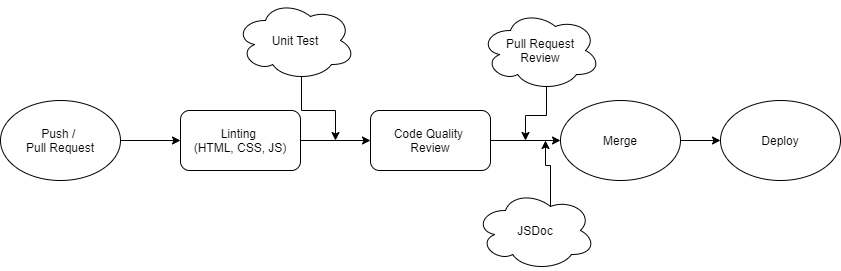

The diagram above was exported from draw.io. Its source (the exported page's mxGraphModel, read from the mxfile embedded in the PNG):
<mxGraphModel dx="820" dy="275" grid="1" gridSize="10" guides="1" tooltips="1" connect="1" arrows="1" fold="1" page="1" pageScale="1" pageWidth="850" pageHeight="300" math="0" shadow="0">
  <root>
    <mxCell id="0" />
    <mxCell id="1" parent="0" />
    <mxCell id="2" value="Push /&amp;nbsp;&lt;br&gt;Pull Request" style="ellipse;whiteSpace=wrap;html=1;" parent="1" vertex="1">
      <mxGeometry x="5" y="410" width="120" height="80" as="geometry" />
    </mxCell>
    <mxCell id="5" style="edgeStyle=orthogonalEdgeStyle;rounded=0;orthogonalLoop=1;jettySize=auto;html=1;exitX=1;exitY=0.5;exitDx=0;exitDy=0;" parent="1" source="3" edge="1">
      <mxGeometry relative="1" as="geometry">
        <mxPoint x="375" y="450" as="targetPoint" />
      </mxGeometry>
    </mxCell>
    <mxCell id="3" value="Linting &lt;br&gt;(HTML, CSS, JS)" style="rounded=1;whiteSpace=wrap;html=1;" parent="1" vertex="1">
      <mxGeometry x="185" y="420" width="120" height="60" as="geometry" />
    </mxCell>
    <mxCell id="4" value="" style="endArrow=classic;html=1;exitX=1;exitY=0.5;exitDx=0;exitDy=0;entryX=0;entryY=0.5;entryDx=0;entryDy=0;" parent="1" source="2" target="3" edge="1">
      <mxGeometry width="50" height="50" relative="1" as="geometry">
        <mxPoint x="115" y="470" as="sourcePoint" />
        <mxPoint x="165" y="420" as="targetPoint" />
      </mxGeometry>
    </mxCell>
    <mxCell id="7" style="edgeStyle=orthogonalEdgeStyle;rounded=0;orthogonalLoop=1;jettySize=auto;html=1;exitX=1;exitY=0.5;exitDx=0;exitDy=0;" parent="1" source="6" edge="1">
      <mxGeometry relative="1" as="geometry">
        <mxPoint x="565" y="450" as="targetPoint" />
      </mxGeometry>
    </mxCell>
    <mxCell id="6" value="Code Quality&amp;nbsp;&lt;br&gt;Review" style="rounded=1;whiteSpace=wrap;html=1;" parent="1" vertex="1">
      <mxGeometry x="375" y="420" width="120" height="60" as="geometry" />
    </mxCell>
    <mxCell id="11" style="edgeStyle=orthogonalEdgeStyle;rounded=0;orthogonalLoop=1;jettySize=auto;html=1;exitX=1;exitY=0.5;exitDx=0;exitDy=0;entryX=0;entryY=0.5;entryDx=0;entryDy=0;" parent="1" source="9" target="10" edge="1">
      <mxGeometry relative="1" as="geometry" />
    </mxCell>
    <mxCell id="9" value="Merge" style="ellipse;whiteSpace=wrap;html=1;" parent="1" vertex="1">
      <mxGeometry x="565" y="410" width="120" height="80" as="geometry" />
    </mxCell>
    <mxCell id="10" value="Deploy" style="ellipse;whiteSpace=wrap;html=1;" parent="1" vertex="1">
      <mxGeometry x="725" y="410" width="120" height="80" as="geometry" />
    </mxCell>
    <mxCell id="13" style="edgeStyle=orthogonalEdgeStyle;rounded=0;orthogonalLoop=1;jettySize=auto;html=1;exitX=0.55;exitY=0.95;exitDx=0;exitDy=0;exitPerimeter=0;" parent="1" source="12" edge="1">
      <mxGeometry relative="1" as="geometry">
        <mxPoint x="530" y="450" as="targetPoint" />
      </mxGeometry>
    </mxCell>
    <mxCell id="12" value="Pull Request&lt;br&gt;Review" style="ellipse;shape=cloud;whiteSpace=wrap;html=1;" parent="1" vertex="1">
      <mxGeometry x="485" y="320" width="120" height="80" as="geometry" />
    </mxCell>
    <mxCell id="15" style="edgeStyle=orthogonalEdgeStyle;rounded=0;orthogonalLoop=1;jettySize=auto;html=1;exitX=0.55;exitY=0.95;exitDx=0;exitDy=0;exitPerimeter=0;" parent="1" source="14" edge="1">
      <mxGeometry relative="1" as="geometry">
        <mxPoint x="340" y="450" as="targetPoint" />
      </mxGeometry>
    </mxCell>
    <mxCell id="14" value="Unit Test" style="ellipse;shape=cloud;whiteSpace=wrap;html=1;" parent="1" vertex="1">
      <mxGeometry x="240" y="310" width="120" height="80" as="geometry" />
    </mxCell>
    <mxCell id="17" style="edgeStyle=orthogonalEdgeStyle;rounded=0;orthogonalLoop=1;jettySize=auto;html=1;exitX=0.625;exitY=0.2;exitDx=0;exitDy=0;exitPerimeter=0;" edge="1" parent="1" source="16">
      <mxGeometry relative="1" as="geometry">
        <mxPoint x="550" y="450" as="targetPoint" />
      </mxGeometry>
    </mxCell>
    <mxCell id="16" value="JSDoc" style="ellipse;shape=cloud;whiteSpace=wrap;html=1;" vertex="1" parent="1">
      <mxGeometry x="480" y="500" width="120" height="80" as="geometry" />
    </mxCell>
  </root>
</mxGraphModel>